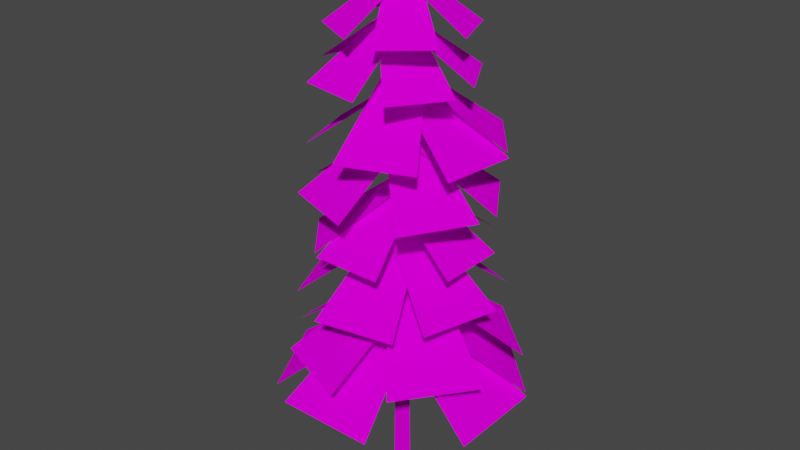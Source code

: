 # Source: PineTree02.blend  (saved by Blender 4.2.66; exported with 4.5.12 LTS)
import bpy
from mathutils import Matrix  # noqa: F401  (used for matrix-valued properties, if any)

bpy.ops.wm.read_factory_settings(use_empty=True)
scene = bpy.context.scene
scene.name = 'Scene'

# ---- collections
col_collection = bpy.data.collections.new('Collection'); scene.collection.children.link(col_collection)

# ---- images (referenced by path relative to the original .blend; pixels are not part of the script)
import os
ASSET_DIR = os.environ.get("B2B_ASSET_DIR", "")  # directory of the original .blend (textures are referenced by path, not embedded)
HERE = os.path.dirname(os.path.abspath(__file__))  # packed textures are extracted next to this script under _unpacked/

def load_image(name, relpath, width, height, colorspace="sRGB"):
    """Load a texture the original file referenced (path relative to the .blend, or extracted next to this script)."""
    p = next((c for c in (os.path.join(HERE, relpath), os.path.join(ASSET_DIR, relpath)) if relpath and os.path.exists(c)), "")
    if p:
        img = bpy.data.images.load(p, check_existing=True)
        img.name = name
    else:  # same state as the original file: an image datablock whose file is absent (Cycles renders it pink)
        img = bpy.data.images.new(name, width, height)
        img.source = "FILE"
        img.filepath = "//" + (relpath or name)
    img.colorspace_settings.name = colorspace
    return img
img_pinetree01_a_png = load_image('PineTree01_a.png', 'PineTree01_a.png', 1024, 1024, 'sRGB')

# ---- materials (node trees are filled in below, after node groups)
mat_primary = bpy.data.materials.new('Primary')
mat_primary.alpha_threshold = 0.0
mat_primary.use_transparent_shadow = False
mat_primary.roughness = 0.5
mat_primary.line_color = (0.0, 0.0, 0.0, 1.0)

# ---- material node trees
mat_primary.use_nodes = True; mat_primary.node_tree.nodes.clear()
_N = mat_primary.node_tree.nodes; _L = mat_primary.node_tree.links
n0 = _N.new('ShaderNodeOutputMaterial'); n0.name = 'Material Output'; n0.location = (300, 300)
n1 = _N.new('ShaderNodeBsdfPrincipled'); n1.name = 'Principled BSDF'; n1.location = (10, 300)
n1.distribution = 'GGX'
n1.subsurface_method = 'RANDOM_WALK_SKIN'
n1.inputs[3].default_value = 1.45
n1.inputs[13].default_value = 0.0
n1.inputs[27].default_value = (0.0, 0.0, 0.0, 1.0)
n1.inputs[28].default_value = 1.0
n2 = _N.new('ShaderNodeTexImage'); n2.name = 'Image Texture'; n2.location = (-280, 280)
n2.image = img_pinetree01_a_png
n2.interpolation = 'Closest'
_L.new(n1.outputs[0], n0.inputs[0])
_L.new(n2.outputs[0], n1.inputs[0])
n0.is_active_output = True

# ---- world
world_world = bpy.data.worlds.new('World'); scene.world = world_world
world_world.use_nodes = True; world_world.node_tree.nodes.clear()
_N = world_world.node_tree.nodes; _L = world_world.node_tree.links
n0 = _N.new('ShaderNodeOutputWorld'); n0.name = 'World Output'; n0.location = (300, 300)
n1 = _N.new('ShaderNodeBackground'); n1.name = 'Background'; n1.location = (10, 300)
n1.inputs[0].default_value = (0.05088, 0.05088, 0.05088, 1.0)
_L.new(n1.outputs[0], n0.inputs[0])
n0.is_active_output = True
world_world.color = (0.05088, 0.05088, 0.05088)
world_world.use_sun_shadow = False
world_world.sun_shadow_jitter_overblur = 0.0

# ---- meshes
me_cylinder = bpy.data.meshes.new('Cylinder')
me_cylinder.from_pydata([(0.0, 0.2235, 0.0), (-0.02077, 0.05715, 14.15), (0.2126, 0.06907, 0.0), (0.01687, 0.0298, 14.15), (0.1314, -0.1808, 0.0), (0.002492, -0.01446, 14.15), (-0.1314, -0.1808, 0.0), (-0.04404, -0.01446, 14.15), (-0.2126, 0.06907, 0.0), (-0.05842, 0.0298, 14.15), (-0.02077, 0.01999, 14.19), (-2.092, -0.7895, 3.459), (0.01822, -0.06854, 5.072), (0.01822, -0.06854, 4.99), (0.02178, -2.236, 3.459), (-0.0581, -0.04068, 4.939), (-0.0581, -0.04068, 5.021), (-0.0581, 0.04068, 4.939), (-0.0581, 0.04068, 5.021), (-0.05818, -0.04057, 4.99), (-0.05818, -0.04057, 5.072), (0.06959, 0.01368, 4.854), (0.06959, 0.01368, 4.772), (2.233, -0.1252, 3.266), (0.03665, -0.06072, 4.772), (0.03665, -0.06072, 4.854), (0.02916, 0.06465, 5.06), (0.02916, 0.06465, 4.979), (1.492, 1.748, 3.459), (0.07073, -0.005289, 4.979), (0.07073, -0.005289, 5.06), (-0.06401, 0.03054, 4.965), (-0.06401, 0.03054, 4.884), (-1.717, 1.433, 3.407), (0.00681, 0.0706, 4.884), (0.00681, 0.0706, 4.965), (0.1472, -0.6584, 4.777), (2.989, -1.317, 2.715), (0.1472, 0.6583, 4.777), (2.989, 1.317, 2.715), (0.5696, -0.3614, 5.007), (3.045, 1.183, 2.945), (-0.3614, 0.5696, 5.007), (1.183, 3.045, 2.945), (0.17, -0.6528, 4.963), (-2.057, -2.538, 2.901), (-0.432, 0.5182, 4.963), (-3.261, -0.1957, 2.901), (0.6583, -0.1472, 5.012), (1.317, -2.989, 2.95), (-0.6584, -0.1472, 5.012), (-1.317, -2.989, 2.95), (0.3614, 0.5696, 4.908), (-1.183, 3.045, 2.847), (-0.5696, -0.3614, 4.908), (-3.045, 1.183, 2.847), (-0.4139, 0.03403, 5.696), (-1.928, -2.111, 3.841), (0.6836, -0.413, 5.696), (0.2674, -3.005, 3.841), (-0.0591, -0.5176, 5.903), (1.62, -2.536, 4.048), (0.6572, 0.4264, 5.903), (3.053, -0.6477, 4.048), (-0.4066, -0.179, 5.71), (-2.025, 1.889, 3.854), (0.6674, 0.3219, 5.71), (0.1234, 2.89, 3.854), (0.06385, -0.5846, 5.908), (-2.494, -1.177, 4.052), (0.06385, 0.6004, 5.908), (-2.494, 1.193, 4.052), (0.7164, -0.2717, 5.815), (2.876, 1.221, 3.959), (-0.16, 0.526, 5.815), (1.124, 2.816, 3.959), (0.5444, -0.05969, 7.033), (1.796, 1.927, 5.373), (-0.4568, 0.2883, 7.033), (-0.2062, 2.623, 5.373), (0.3993, 0.3759, 7.218), (-0.3165, 2.613, 5.558), (-0.5113, -0.1667, 7.218), (-2.138, 1.528, 5.558), (0.5481, -0.01775, 7.044), (1.491, -2.169, 5.385), (-0.4937, -0.2133, 7.044), (-0.5926, -2.56, 5.385), (0.265, 0.4792, 7.222), (2.61, 0.3567, 5.562), (-0.02772, -0.5395, 7.222), (2.025, -1.681, 5.562), (-0.3143, 0.4414, 7.138), (-2.624, 0.0191, 5.479), (0.1067, -0.5313, 7.138), (-1.782, -1.926, 5.479), (0.0546, 0.4762, 8.147), (-1.663, 1.58, 6.704), (-0.2558, -0.3917, 8.147), (-2.284, -0.1555, 6.704), (-0.3813, 0.2921, 8.308), (-2.199, -0.6384, 6.865), (0.213, -0.4123, 8.308), (-1.01, -2.047, 6.865), (0.1031, 0.4692, 8.157), (2.093, 0.93, 6.714), (0.1031, -0.4525, 8.157), (2.093, -0.9134, 6.714), (-0.4189, 0.2329, 8.311), (-0.316, 2.272, 6.868), (0.4674, -0.02009, 8.311), (1.457, 1.766, 6.868), (-0.4608, -0.09475, 8.239), (-0.9217, -2.084, 6.796), (0.4608, -0.09475, 8.239), (0.9217, -2.084, 6.796), (-0.00547, 0.5129, 9.563), (-2.027, 1.458, 7.986), (-0.2149, -0.4723, 9.563), (-2.446, -0.5129, 7.986), (-0.5108, 0.0569, 9.739), (-1.702, -1.83, 8.162), (0.4404, -0.2746, 9.739), (0.2006, -2.493, 8.162), (-0.1798, 0.4806, 9.574), (1.369, 2.087, 7.997), (0.3688, -0.3641, 9.574), (2.466, 0.3976, 7.997), (-0.5147, -0.01089, 9.743), (-1.512, 1.986, 8.165), (0.4647, 0.2243, 9.743), (0.4467, 2.456, 8.165), (-0.1579, -0.4937, 9.664), (1.458, -2.033, 8.086), (0.3546, 0.3735, 9.664), (2.483, -0.299, 8.086), (0.1084, -0.3375, 10.83), (2.17, -1.069, 9.28), (0.2199, 0.6437, 10.83), (2.394, 0.8934, 9.28), (0.4483, -0.152, 11.0), (2.424, 0.7889, 9.452), (-0.1666, 0.6207, 11.0), (1.194, 2.334, 9.452), (0.1474, -0.3534, 10.84), (-1.733, -1.472, 9.291), (-0.1529, 0.5874, 10.84), (-2.334, 0.4096, 9.291), (0.4724, 0.2459, 11.0), (1.697, -1.567, 9.456), (-0.4495, -0.108, 11.0), (-0.1466, -2.275, 9.456), (0.331, 0.5881, 10.92), (-0.6947, 2.521, 9.378), (-0.4143, -0.05977, 10.92), (-2.185, 1.225, 9.378), (0.2656, 0.08512, 12.21), (0.9233, 1.801, 10.91), (-0.556, 0.1995, 12.21), (-0.7199, 2.03, 10.91), (-0.1379, 0.3673, 12.35), (-1.76, 1.231, 11.05), (-0.3526, -0.4339, 12.35), (-2.189, -0.3712, 11.05), (0.1445, 0.267, 12.22), (1.849, -0.4202, 10.92), (-0.3313, -0.4125, 12.22), (0.8975, -1.779, 10.92), (-0.2827, 0.3483, 12.35), (1.061, 1.603, 11.05), (0.1321, -0.3701, 12.35), (1.89, 0.1659, 11.05), (-0.5681, -0.1104, 12.29), (-1.295, -1.798, 10.99), (0.2481, -0.2581, 12.29), (0.3374, -2.094, 10.99), (-0.2223, -0.3066, 13.22), (0.5438, -1.725, 12.08), (0.3233, 0.1746, 13.22), (1.635, -0.7622, 12.08), (0.2085, -0.3143, 13.34), (1.802, -0.07512, 12.2), (-0.05898, 0.3622, 13.34), (1.267, 1.278, 12.2), (-0.177, -0.3345, 13.22), (-1.788, -0.2795, 12.09), (0.01132, 0.3682, 13.22), (-1.411, 1.126, 12.09), (0.282, -0.248, 13.35), (-0.1319, -1.806, 12.21), (-0.3608, 0.09259, 13.35), (-1.417, -1.125, 12.21), (0.3682, -0.0198, 13.29), (1.126, 1.403, 12.15), (-0.3345, 0.1685, 13.29), (-0.2795, 1.779, 12.15), (0.1116, 0.2049, 14.1), (-0.2354, 1.103, 13.42), (-0.2479, -0.03913, 14.1), (-0.9544, 0.6148, 13.42), (-0.1697, 0.2093, 14.18), (-1.129, 0.1261, 13.5), (-0.03544, -0.2039, 14.18), (-0.8603, -0.7004, 13.5), (-0.01704, 0.2458, 14.11), (0.9278, 0.4302, 13.43), (-0.0322, -0.1884, 14.11), (0.8975, -0.4383, 13.43), (-0.2279, 0.1596, 14.18), (0.004328, 1.094, 13.5), (0.1593, -0.03764, 14.18), (0.7786, 0.6994, 13.5), (-0.278, -0.1086, 14.14), (-0.2153, -1.069, 13.46), (0.1381, 0.01676, 14.14), (0.6167, -0.8185, 13.46)], [], [(0, 1, 3, 2), (2, 3, 5, 4), (4, 5, 7, 6), (5, 3, 10), (6, 7, 9, 8), (8, 9, 1, 0), (1, 9, 10), (3, 1, 10), (7, 5, 10), (9, 7, 10), (22, 21, 23), (11, 18, 17), (13, 12, 14), (15, 16, 11), (11, 17, 15), (14, 20, 19), (14, 19, 13), (23, 25, 24), (23, 24, 22), (27, 26, 28), (28, 30, 29), (28, 29, 27), (32, 31, 33), (33, 35, 34), (33, 34, 32), (36, 37, 39, 38), (40, 41, 43, 42), (44, 45, 47, 46), (48, 49, 51, 50), (52, 53, 55, 54), (56, 57, 59, 58), (60, 61, 63, 62), (64, 65, 67, 66), (68, 69, 71, 70), (72, 73, 75, 74), (76, 77, 79, 78), (80, 81, 83, 82), (84, 85, 87, 86), (88, 89, 91, 90), (92, 93, 95, 94), (96, 97, 99, 98), (100, 101, 103, 102), (104, 105, 107, 106), (108, 109, 111, 110), (112, 113, 115, 114), (116, 117, 119, 118), (120, 121, 123, 122), (124, 125, 127, 126), (128, 129, 131, 130), (132, 133, 135, 134), (136, 137, 139, 138), (140, 141, 143, 142), (144, 145, 147, 146), (148, 149, 151, 150), (152, 153, 155, 154), (156, 157, 159, 158), (160, 161, 163, 162), (164, 165, 167, 166), (168, 169, 171, 170), (172, 173, 175, 174), (176, 177, 179, 178), (180, 181, 183, 182), (184, 185, 187, 186), (188, 189, 191, 190), (192, 193, 195, 194), (196, 197, 199, 198), (200, 201, 203, 202), (204, 205, 207, 206), (208, 209, 211, 210), (212, 213, 215, 214)])
_uv = me_cylinder.uv_layers.new(name='UVMap')
_uv.uv.foreach_set('vector', [0.3827, 0.01531, 0.2245, 4.189, 0.2092, 4.189, 0.3061, 0.0, 0.3061, 0.0, 0.2092, 4.189, 0.1939, 4.189, 0.2245, 0.0, 0.2245, 0.0, 0.1939, 4.189, 0.1939, 4.189, 0.1582, 0.0, 0.1939, 4.189, 0.2092, 4.204, 0.1939, 4.204, 0.1582, 0.0, 0.1939, 4.189, 0.1735, 4.189, 0.07653, 0.0, 0.07653, 0.0, 0.1735, 4.189, 0.1582, 4.189, 0.0, 0.01531, 0.1735, 4.219, 0.1735, 4.204, 0.1939, 4.204, 0.2092, 4.204, 0.2092, 4.219, 0.1939, 4.204, 0.1939, 4.189, 0.1939, 4.189, 0.1939, 4.204, 0.1735, 4.204, 0.1939, 4.189, 0.1939, 4.204, 0.2449, -0.1224, 0.2806, -0.148, 0.2194, 1.209, 0.2194, 1.209, 0.1735, -0.1582, 0.2041, -0.1378, 0.2449, -0.1224, 0.2806, -0.148, 0.2194, 1.209, 0.2449, -0.1224, 0.2806, -0.148, 0.2194, 1.209, 0.2194, 1.209, 0.2041, -0.1378, 0.2449, -0.1224, 0.2194, 1.209, 0.1735, -0.1582, 0.2041, -0.1378, 0.2194, 1.209, 0.2041, -0.1378, 0.2449, -0.1224, 0.2194, 1.209, 0.1735, -0.1582, 0.2041, -0.1378, 0.2194, 1.209, 0.2041, -0.1378, 0.2449, -0.1224, 0.2449, -0.1224, 0.2806, -0.148, 0.2194, 1.209, 0.2194, 1.209, 0.1735, -0.1582, 0.2041, -0.1378, 0.2194, 1.209, 0.2041, -0.1378, 0.2449, -0.1224, 0.2449, -0.1224, 0.2806, -0.148, 0.2194, 1.209, 0.2194, 1.209, 0.1735, -0.1582, 0.2041, -0.1378, 0.2194, 1.209, 0.2041, -0.1378, 0.2449, -0.1224, 1.0, 0.0, 1.0, 1.0, 0.3827, 1.0, 0.3827, 0.0, 0.3827, 0.0, 0.3827, 1.0, 1.0, 1.0, 1.0, 0.0, 0.3827, 0.0, 0.3827, 1.0, 1.0, 1.0, 1.0, 0.0, 0.3827, 0.0, 0.3827, 1.0, 1.0, 1.0, 1.0, 0.0, 1.0, 0.0, 1.0, 1.0, 0.3827, 1.0, 0.3827, 0.0, 1.0, 0.0, 1.0, 1.0, 0.3827, 1.0, 0.3827, 0.0, 0.3827, 0.0, 0.3827, 1.0, 1.0, 1.0, 1.0, 0.0, 0.3827, 0.0, 0.3827, 1.0, 1.0, 1.0, 1.0, 0.0, 0.3827, 0.0, 0.3827, 1.0, 1.0, 1.0, 1.0, 0.0, 1.0, 0.0, 1.0, 1.0, 0.3827, 1.0, 0.3827, 0.0, 1.0, 0.0, 1.0, 1.0, 0.3827, 1.0, 0.3827, 0.0, 0.3827, 0.0, 0.3827, 1.0, 1.0, 1.0, 1.0, 0.0, 0.3827, 0.0, 0.3827, 1.0, 1.0, 1.0, 1.0, 0.0, 0.3827, 0.0, 0.3827, 1.0, 1.0, 1.0, 1.0, 0.0, 1.0, 0.0, 1.0, 1.0, 0.3827, 1.0, 0.3827, 0.0, 1.0, 0.0, 1.0, 1.0, 0.3827, 1.0, 0.3827, 0.0, 0.3827, 0.0, 0.3827, 1.0, 1.0, 1.0, 1.0, 0.0, 0.3827, 0.0, 0.3827, 1.0, 1.0, 1.0, 1.0, 0.0, 0.3827, 0.0, 0.3827, 1.0, 1.0, 1.0, 1.0, 0.0, 1.0, 0.0, 1.0, 1.0, 0.3827, 1.0, 0.3827, 0.0, 1.0, 0.0, 1.0, 1.0, 0.3827, 1.0, 0.3827, 0.0, 0.3827, 0.0, 0.3827, 1.0, 1.0, 1.0, 1.0, 0.0, 0.3827, 0.0, 0.3827, 1.0, 1.0, 1.0, 1.0, 0.0, 0.3827, 0.0, 0.3827, 1.0, 1.0, 1.0, 1.0, 0.0, 1.0, 0.0, 1.0, 1.0, 0.3827, 1.0, 0.3827, 0.0, 1.0, 0.0, 1.0, 1.0, 0.3827, 1.0, 0.3827, 0.0, 0.3827, 0.0, 0.3827, 1.0, 1.0, 1.0, 1.0, 0.0, 0.3827, 0.0, 0.3827, 1.0, 1.0, 1.0, 1.0, 0.0, 0.3827, 0.0, 0.3827, 1.0, 1.0, 1.0, 1.0, 0.0, 1.0, 0.0, 1.0, 1.0, 0.3827, 1.0, 0.3827, 0.0, 1.0, 0.0, 1.0, 1.0, 0.3827, 1.0, 0.3827, 0.0, 0.3827, 0.0, 0.3827, 1.0, 1.0, 1.0, 1.0, 0.0, 0.3827, 0.0, 0.3827, 1.0, 1.0, 1.0, 1.0, 0.0, 0.3827, 0.0, 0.3827, 1.0, 1.0, 1.0, 1.0, 0.0, 1.0, 0.0, 1.0, 1.0, 0.3827, 1.0, 0.3827, 0.0, 1.0, 0.0, 1.0, 1.0, 0.3827, 1.0, 0.3827, 0.0, 0.3827, 0.0, 0.3827, 1.0, 1.0, 1.0, 1.0, 0.0, 0.3827, 0.0, 0.3827, 1.0, 1.0, 1.0, 1.0, 0.0, 0.3827, 0.0, 0.3827, 1.0, 1.0, 1.0, 1.0, 0.0, 1.0, 0.0, 1.0, 1.0, 0.3827, 1.0, 0.3827, 0.0, 1.0, 0.0, 1.0, 1.0, 0.3827, 1.0, 0.3827, 0.0, 0.3827, 0.0, 0.3827, 1.0, 1.0, 1.0, 1.0, 0.0, 0.3827, 0.0, 0.3827, 1.0, 1.0, 1.0, 1.0, 0.0, 0.3827, 0.0, 0.3827, 1.0, 1.0, 1.0, 1.0, 0.0, 1.0, 0.0, 1.0, 1.0, 0.3827, 1.0, 0.3827, 0.0])
me_cylinder.materials.append(mat_primary)
me_cylinder.update()

# ---- objects
ob_pinetree02 = bpy.data.objects.new('PineTree02', me_cylinder)

# ---- transforms, parenting, visibility, modifiers, constraints
ob_pinetree02.location = (0.0, 0.0, 0.0)

# ---- collection membership
col_collection.objects.link(ob_pinetree02)

# ---- scene / render settings (as saved in the file)
scene.frame_start = 1; scene.frame_end = 250; scene.frame_set(1)
scene.render.engine = 'BLENDER_EEVEE_NEXT'
scene.cycles.sampling_pattern = 'TABULATED_SOBOL'
scene.view_settings.view_transform = 'Filmic'
bpy.context.view_layer.update()

# ---- added for rendering (the .blend has no active camera and no usable light): camera, sun
cam_auto = bpy.data.cameras.new('AutoCamera')
cam_auto.lens = 50.0
cam_auto.sensor_width = 36.0
cam_auto.clip_end = 1000.0
ob_auto_camera = bpy.data.objects.new('AutoCamera', cam_auto)
scene.collection.objects.link(ob_auto_camera)
ob_auto_camera.location = (15.3215, -18.4906, 19.4375)
ob_auto_camera.rotation_euler = (1.09748, -7.21219e-08, 0.694738)
scene.camera = ob_auto_camera
light_auto_sun = bpy.data.lights.new('AutoSun', 'SUN')
light_auto_sun.energy = 3.0
light_auto_sun.angle = 0.0523599
ob_auto_sun = bpy.data.objects.new('AutoSun', light_auto_sun)
scene.collection.objects.link(ob_auto_sun)
ob_auto_sun.rotation_euler = (0.872665, 0.174533, 0.523599)
bpy.context.view_layer.update()
